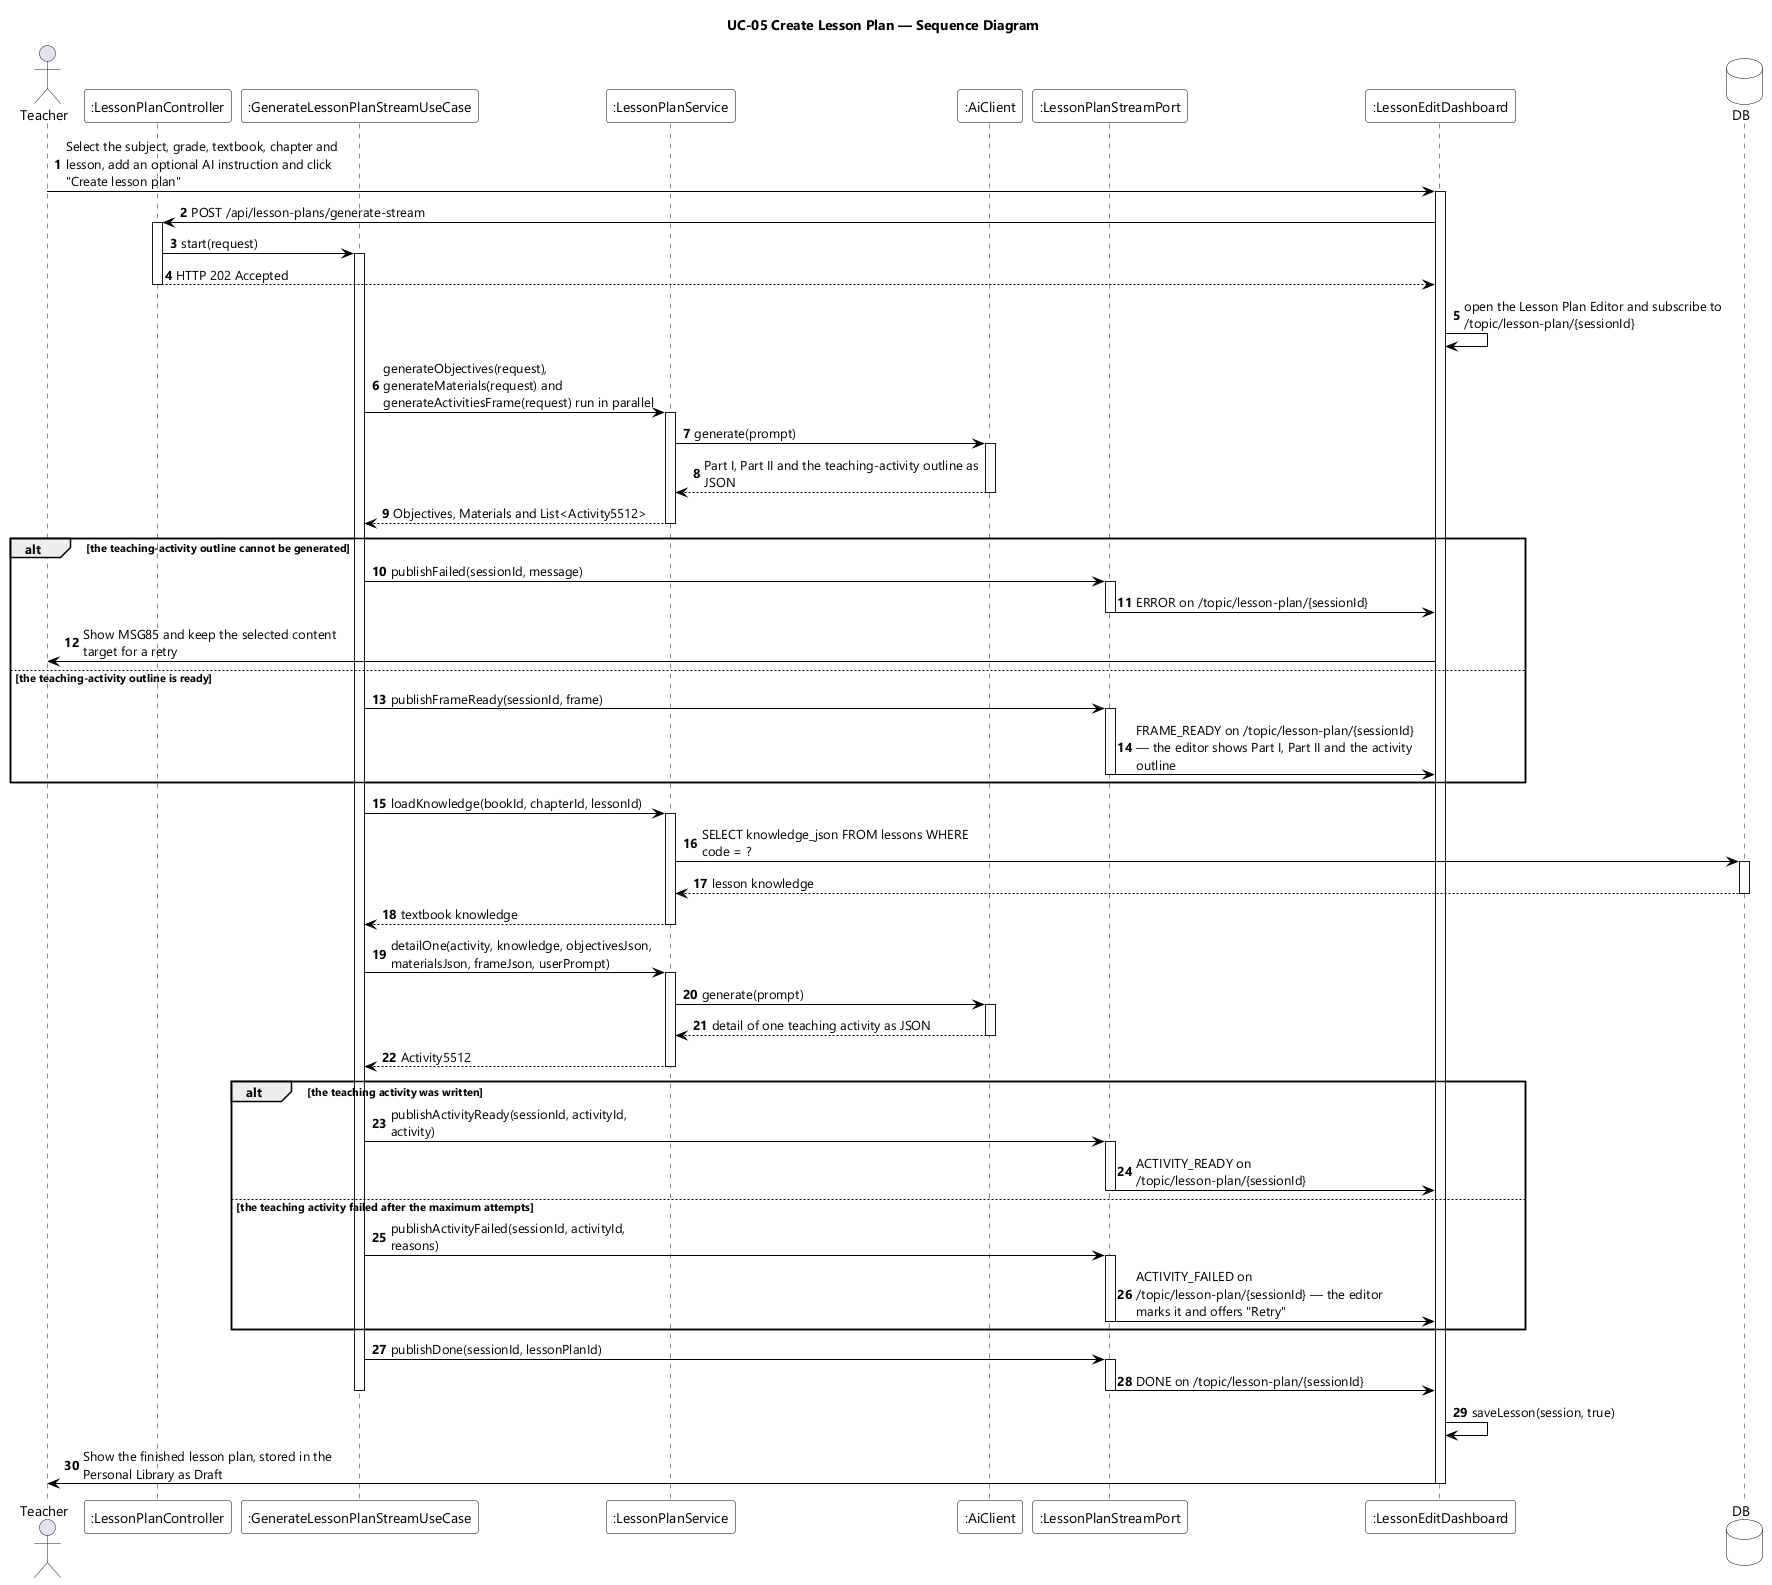

The diagram above was rendered by PlantUML. Its source (embedded in the PNG):
@startuml UC-05 Create Lesson Plan - Sequence Diagram
skinparamlocked dpi 96
skinparam defaultFontName "Segoe UI"
skinparam shadowing false
skinparam ParticipantBackgroundColor #FFFFFF
skinparam ParticipantBorderColor #000000
skinparam DatabaseBackgroundColor #FFFFFF
skinparam DatabaseBorderColor #000000
skinparam ArrowColor #000000
skinparam sequenceMessageAlign left
skinparam maxMessageSize 280
title UC-05 Create Lesson Plan — Sequence Diagram

actor Teacher
participant ":LessonPlanController" as CTL
participant ":GenerateLessonPlanStreamUseCase" as UCASE
participant ":LessonPlanService" as SVC
participant ":AiClient" as AI
participant ":LessonPlanStreamPort" as STREAM
participant ":LessonEditDashboard" as EDIT
database DB

autonumber
Teacher -> EDIT : Select the subject, grade, textbook, chapter and lesson, add an optional AI instruction and click "Create lesson plan"
activate EDIT
EDIT -> CTL : POST /api/lesson-plans/generate-stream
activate CTL
CTL -> UCASE : start(request)
activate UCASE
CTL --> EDIT : HTTP 202 Accepted
deactivate CTL
EDIT -> EDIT : open the Lesson Plan Editor and subscribe to /topic/lesson-plan/{sessionId}

UCASE -> SVC : generateObjectives(request), generateMaterials(request) and generateActivitiesFrame(request) run in parallel
activate SVC
SVC -> AI : generate(prompt)
activate AI
AI --> SVC : Part I, Part II and the teaching-activity outline as JSON
deactivate AI
SVC --> UCASE : Objectives, Materials and List<Activity5512>
deactivate SVC

alt the teaching-activity outline cannot be generated
  UCASE -> STREAM : publishFailed(sessionId, message)
  activate STREAM
  STREAM -> EDIT : ERROR on /topic/lesson-plan/{sessionId}
  deactivate STREAM
  EDIT -> Teacher : Show MSG85 and keep the selected content target for a retry
else the teaching-activity outline is ready
  UCASE -> STREAM : publishFrameReady(sessionId, frame)
  activate STREAM
  STREAM -> EDIT : FRAME_READY on /topic/lesson-plan/{sessionId} — the editor shows Part I, Part II and the activity outline
  deactivate STREAM
end

UCASE -> SVC : loadKnowledge(bookId, chapterId, lessonId)
activate SVC
SVC -> DB : SELECT knowledge_json FROM lessons WHERE code = ?
activate DB
DB --> SVC : lesson knowledge
deactivate DB
SVC --> UCASE : textbook knowledge
deactivate SVC
UCASE -> SVC : detailOne(activity, knowledge, objectivesJson, materialsJson, frameJson, userPrompt)
activate SVC
SVC -> AI : generate(prompt)
activate AI
AI --> SVC : detail of one teaching activity as JSON
deactivate AI
SVC --> UCASE : Activity5512
deactivate SVC

alt the teaching activity was written
  UCASE -> STREAM : publishActivityReady(sessionId, activityId, activity)
  activate STREAM
  STREAM -> EDIT : ACTIVITY_READY on /topic/lesson-plan/{sessionId}
  deactivate STREAM
else the teaching activity failed after the maximum attempts
  UCASE -> STREAM : publishActivityFailed(sessionId, activityId, reasons)
  activate STREAM
  STREAM -> EDIT : ACTIVITY_FAILED on /topic/lesson-plan/{sessionId} — the editor marks it and offers "Retry"
  deactivate STREAM
end

UCASE -> STREAM : publishDone(sessionId, lessonPlanId)
activate STREAM
STREAM -> EDIT : DONE on /topic/lesson-plan/{sessionId}
deactivate STREAM
deactivate UCASE
EDIT -> EDIT : saveLesson(session, true)
EDIT -> Teacher : Show the finished lesson plan, stored in the Personal Library as Draft
deactivate EDIT
@enduml